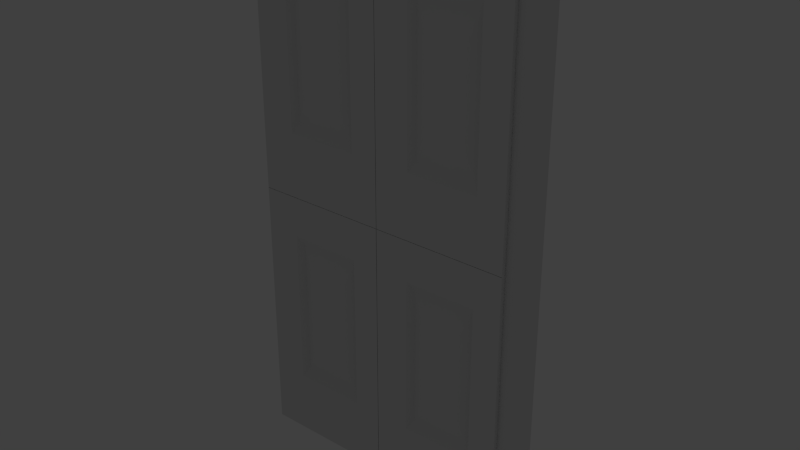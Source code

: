 # Source: door1.blend  (saved by Blender 2.76.0; exported with 4.5.12 LTS)
import bpy
from mathutils import Matrix  # noqa: F401  (used for matrix-valued properties, if any)

bpy.ops.wm.read_factory_settings(use_empty=True)
scene = bpy.context.scene
scene.name = 'Scene'

# ---- collections
col_collection_1 = bpy.data.collections.new('Collection 1'); scene.collection.children.link(col_collection_1)
col_collection_3 = bpy.data.collections.new('Collection 3'); scene.collection.children.link(col_collection_3)
col_collection_3.hide_render = True
col_collection_3.hide_viewport = True

# ---- world
world_world = bpy.data.worlds.new('World'); scene.world = world_world
world_world.color = (0.05088, 0.05088, 0.05088)
world_world.use_sun_shadow = False
world_world.sun_shadow_jitter_overblur = 0.0
world_world.cycles.sampling_method = 'MANUAL'
world_world.cycles.sample_map_resolution = 256

# ---- lights
light_hemi = bpy.data.lights.new('Hemi', 'SUN')
light_hemi.transmission_factor = 0.0
light_hemi.angle = 0.1993
light_hemi.energy = 1.0
light_hemi.shadow_buffer_clip_start = 0.5
light_hemi.shadow_soft_size = 0.1
light_hemi.shadow_cascade_max_distance = 1000.0
light_hemi.cycles.use_multiple_importance_sampling = False
light_spot = bpy.data.lights.new('Spot', 'SPOT')
light_spot.transmission_factor = 0.0
light_spot.energy = 100.0
light_spot.shadow_buffer_clip_start = 0.5
light_spot.shadow_soft_size = 0.1
light_spot.shadow_maximum_resolution = 0.006
light_spot.use_absolute_resolution = True
light_spot.cycles.use_multiple_importance_sampling = False

# ---- meshes
me_cylinder = bpy.data.meshes.new('Cylinder')
me_cylinder.from_pydata([(0.0, 1.0, 0.2808), (0.0, 1.0, 31.0), (0.1951, 0.9808, 0.2808), (0.1951, 0.9808, 31.0), (0.3827, 0.9239, 0.2808), (0.3827, 0.9239, 31.0), (0.5556, 0.8315, 0.2808), (0.5556, 0.8315, 31.0), (0.7071, 0.7071, 0.2808), (0.7071, 0.7071, 31.0), (0.8315, 0.5556, 0.2808), (0.8315, 0.5556, 31.0), (0.9239, 0.3827, 0.2808), (0.9239, 0.3827, 31.0), (0.9808, 0.1951, 0.2808), (0.9808, 0.1951, 31.0), (1.0, 7.55e-08, 0.2808), (1.0, 7.55e-08, 31.0), (0.9808, -0.1951, 0.2808), (0.9808, -0.1951, 31.0), (0.9239, -0.3827, 0.2808), (0.9239, -0.3827, 31.0), (0.8315, -0.5556, 0.2808), (0.8315, -0.5556, 31.0), (0.7071, -0.7071, 0.2808), (0.7071, -0.7071, 31.0), (0.5556, -0.8315, 0.2808), (0.5556, -0.8315, 31.0), (0.3827, -0.9239, 0.2808), (0.3827, -0.9239, 31.0), (0.1951, -0.9808, 0.2808), (0.1951, -0.9808, 31.0), (-3.258e-07, -1.0, 0.2808), (-3.258e-07, -1.0, 31.0), (-0.1951, -0.9808, 0.2808), (-0.1951, -0.9808, 31.0), (-0.3827, -0.9239, 0.2808), (-0.3827, -0.9239, 31.0), (-0.5556, -0.8315, 0.2808), (-0.5556, -0.8315, 31.0), (-0.7071, -0.7071, 0.2808), (-0.7071, -0.7071, 31.0), (-0.8315, -0.5556, 0.2808), (-0.8315, -0.5556, 31.0), (-0.9239, -0.3827, 0.2808), (-0.9239, -0.3827, 31.0), (-0.9808, -0.1951, 0.2808), (-0.9808, -0.1951, 31.0), (-1.0, 9.656e-07, 0.2808), (-1.0, 9.656e-07, 31.0), (-0.9808, 0.1951, 0.2808), (-0.9808, 0.1951, 31.0), (-0.9239, 0.3827, 0.2808), (-0.9239, 0.3827, 31.0), (-0.8315, 0.5556, 0.2808), (-0.8315, 0.5556, 31.0), (-0.7071, 0.7071, 0.2808), (-0.7071, 0.7071, 31.0), (-0.5556, 0.8315, 0.2808), (-0.5556, 0.8315, 31.0), (-0.3827, 0.9239, 0.2808), (-0.3827, 0.9239, 31.0), (-0.1951, 0.9808, 0.2808), (-0.1951, 0.9808, 31.0)], [], [(0, 1, 3, 2), (2, 3, 5, 4), (4, 5, 7, 6), (6, 7, 9, 8), (8, 9, 11, 10), (10, 11, 13, 12), (12, 13, 15, 14), (14, 15, 17, 16), (16, 17, 19, 18), (18, 19, 21, 20), (20, 21, 23, 22), (22, 23, 25, 24), (24, 25, 27, 26), (26, 27, 29, 28), (28, 29, 31, 30), (30, 31, 33, 32), (32, 33, 35, 34), (34, 35, 37, 36), (36, 37, 39, 38), (38, 39, 41, 40), (40, 41, 43, 42), (42, 43, 45, 44), (44, 45, 47, 46), (46, 47, 49, 48), (48, 49, 51, 50), (50, 51, 53, 52), (52, 53, 55, 54), (54, 55, 57, 56), (56, 57, 59, 58), (58, 59, 61, 60), (3, 1, 63, 61, 59, 57, 55, 53, 51, 49, 47, 45, 43, 41, 39, 37, 35, 33, 31, 29, 27, 25, 23, 21, 19, 17, 15, 13, 11, 9, 7, 5), (62, 63, 1, 0), (60, 61, 63, 62), (0, 2, 4, 6, 8, 10, 12, 14, 16, 18, 20, 22, 24, 26, 28, 30, 32, 34, 36, 38, 40, 42, 44, 46, 48, 50, 52, 54, 56, 58, 60, 62)])
me_cylinder.use_remesh_preserve_volume = False
me_cylinder.use_remesh_preserve_attributes = False
me_cylinder.use_mirror_vertex_groups = False
me_cylinder.update()
me_cube_023 = bpy.data.meshes.new('Cube.023')
me_cube_023.from_pydata([(-1.0, -1.0, 2.031), (-1.0, 1.0, 2.031), (-0.7412, 1.0, 2.031), (-0.7412, -1.0, 2.031), (-0.2051, 1.0, 2.031), (-0.2051, -1.0, 2.031), (-1.0, -1.0, 1.873), (-1.0, 1.0, 1.873), (-0.7412, 1.0, 1.873), (-0.7412, -1.0, 1.873), (-0.2051, 1.0, 1.873), (-0.2051, -1.0, 1.873), (-1.0, 1.0, 1.317), (-0.7412, 1.0, 1.25), (-0.7412, -1.0, 1.249), (-0.2051, 1.0, 1.25), (-0.2051, -1.0, 1.249), (-1.0, -1.0, 1.317), (-0.706, -0.7154, 1.832), (-0.2403, -0.7154, 1.832), (-0.706, -0.7154, 1.29), (-0.2403, -0.7154, 1.29), (-0.6535, -0.844, 1.771), (-0.2929, -0.844, 1.771), (-0.6535, -0.844, 1.351), (-0.2929, -0.844, 1.351), (-0.6269, -0.8901, 1.74), (-0.3195, -0.8901, 1.74), (-0.6269, -0.8901, 1.382), (-0.3195, -0.8901, 1.382), (-1.0, -1.0, 0.999), (-1.0, 1.0, 0.999), (-0.7412, 1.0, 0.999), (-0.7412, -1.0, 0.999), (-0.2051, 1.0, 0.999), (-0.2051, -1.0, 0.999), (-0.001241, -1.0, 2.031), (-0.001241, 1.0, 2.031), (-0.001241, -1.0, 1.873), (-0.001241, 1.0, 1.873), (-0.001241, -1.0, 1.248), (-0.001241, 1.0, 1.246), (-0.001241, -1.0, 0.999), (-0.001241, 1.0, 0.999), (-0.7041, 0.6802, 1.829), (-0.2422, 0.6802, 1.829), (-0.7041, 0.6802, 1.293), (-0.2422, 0.6802, 1.293), (-0.6515, 0.8134, 1.768), (-0.2948, 0.8134, 1.768), (-0.6515, 0.8134, 1.354), (-0.2948, 0.8134, 1.354), (-0.6282, 0.8581, 1.741), (-0.3181, 0.8581, 1.741), (-0.6282, 0.8581, 1.381), (-0.3181, 0.8581, 1.381), (-0.6282, 0.8581, 1.741), (-0.3181, 0.8581, 1.741), (-0.6282, 0.8581, 1.381), (-0.3181, 0.8581, 1.381), (-0.003462, -1.0, 2.031), (-0.003462, 1.0, 2.031), (0.2553, 1.0, 2.031), (0.2553, -1.0, 2.031), (0.7914, 1.0, 2.031), (0.7914, -1.0, 2.031), (-0.003462, -1.0, 1.873), (-0.003462, 1.0, 1.873), (0.2553, 1.0, 1.873), (0.2553, -1.0, 1.873), (0.7914, 1.0, 1.873), (0.7914, -1.0, 1.873), (-0.003462, 1.0, 1.317), (0.2553, 1.0, 1.25), (0.2553, -1.0, 1.249), (0.7914, 1.0, 1.25), (0.7914, -1.0, 1.249), (-0.003462, -1.0, 1.317), (0.2905, -0.7154, 1.832), (0.7562, -0.7154, 1.832), (0.2905, -0.7154, 1.29), (0.7562, -0.7154, 1.29), (0.3431, -0.844, 1.771), (0.7037, -0.844, 1.771), (0.3431, -0.844, 1.351), (0.7037, -0.844, 1.351), (0.3697, -0.8901, 1.74), (0.6771, -0.8901, 1.74), (0.3697, -0.8901, 1.382), (0.6771, -0.8901, 1.382), (-0.003462, -1.0, 0.999), (-0.003462, 1.0, 0.999), (0.2553, 1.0, 0.999), (0.2553, -1.0, 0.999), (0.7914, 1.0, 0.999), (0.7914, -1.0, 0.999), (0.9953, -1.0, 2.031), (0.9953, 1.0, 2.031), (0.9953, -1.0, 1.873), (0.9953, 1.0, 1.873), (0.9953, -1.0, 1.248), (0.9953, 1.0, 1.246), (0.9953, -1.0, 0.999), (0.9953, 1.0, 0.999), (0.2924, 0.6802, 1.829), (0.7543, 0.6802, 1.829), (0.2924, 0.6802, 1.293), (0.7543, 0.6802, 1.293), (0.345, 0.8134, 1.768), (0.7017, 0.8134, 1.768), (0.345, 0.8134, 1.354), (0.7017, 0.8134, 1.354), (0.3683, 0.8581, 1.741), (0.6785, 0.8581, 1.741), (0.3683, 0.8581, 1.381), (0.6785, 0.8581, 1.381), (0.3683, 0.8581, 1.741), (0.6785, 0.8581, 1.741), (0.3683, 0.8581, 1.381), (0.6785, 0.8581, 1.381), (-1.0, -1.0, 1.0), (-1.0, 1.0, 1.0), (-0.7412, 1.0, 1.0), (-0.7412, -1.0, 1.0), (-0.2051, 1.0, 1.0), (-0.2051, -1.0, 1.0), (-1.0, -1.0, 0.8413), (-1.0, 1.0, 0.8413), (-0.7412, 1.0, 0.8413), (-0.7412, -1.0, 0.8413), (-0.2051, 1.0, 0.8413), (-0.2051, -1.0, 0.8413), (-1.0, 1.0, 0.2857), (-0.7412, 1.0, 0.219), (-0.7412, -1.0, 0.2182), (-0.2051, 1.0, 0.219), (-0.2051, -1.0, 0.2182), (-1.0, -1.0, 0.2857), (-0.706, -0.7154, 0.8004), (-0.2403, -0.7154, 0.8004), (-0.706, -0.7154, 0.2591), (-0.2403, -0.7154, 0.2591), (-0.6535, -0.844, 0.7393), (-0.2929, -0.844, 0.7393), (-0.6535, -0.844, 0.3202), (-0.2929, -0.844, 0.3202), (-0.6269, -0.8901, 0.7084), (-0.3195, -0.8901, 0.7084), (-0.6269, -0.8901, 0.3511), (-0.3195, -0.8901, 0.3511), (-1.0, -1.0, -0.03223), (-1.0, 1.0, -0.03223), (-0.7412, 1.0, -0.03223), (-0.7412, -1.0, -0.03223), (-0.2051, 1.0, -0.03223), (-0.2051, -1.0, -0.03223), (-0.001241, -1.0, 1.0), (-0.001241, 1.0, 1.0), (-0.001241, -1.0, 0.8413), (-0.001241, 1.0, 0.8413), (-0.001241, -1.0, 0.2164), (-0.001241, 1.0, 0.2145), (-0.001241, -1.0, -0.03223), (-0.001241, 1.0, -0.03223), (-0.7041, 0.6802, 0.7982), (-0.2422, 0.6802, 0.7982), (-0.7041, 0.6802, 0.262), (-0.2422, 0.6802, 0.262), (-0.6515, 0.8134, 0.7372), (-0.2948, 0.8134, 0.7372), (-0.6515, 0.8134, 0.3231), (-0.2948, 0.8134, 0.3231), (-0.6282, 0.8581, 0.7102), (-0.3181, 0.8581, 0.7102), (-0.6282, 0.8581, 0.3501), (-0.3181, 0.8581, 0.3501), (-0.6282, 0.8581, 0.7102), (-0.3181, 0.8581, 0.7102), (-0.6282, 0.8581, 0.3501), (-0.3181, 0.8581, 0.3501), (-0.003567, -1.0, 1.0), (-0.003567, 1.0, 1.0), (0.2552, 1.0, 1.0), (0.2552, -1.0, 1.0), (0.7913, 1.0, 1.0), (0.7913, -1.0, 1.0), (-0.003567, -1.0, 0.8413), (-0.003567, 1.0, 0.8413), (0.2552, 1.0, 0.8413), (0.2552, -1.0, 0.8413), (0.7913, 1.0, 0.8413), (0.7913, -1.0, 0.8413), (-0.003567, 1.0, 0.2857), (0.2552, 1.0, 0.219), (0.2552, -1.0, 0.2182), (0.7913, 1.0, 0.219), (0.7913, -1.0, 0.2182), (-0.003567, -1.0, 0.2857), (0.2904, -0.7154, 0.8004), (0.7561, -0.7154, 0.8004), (0.2904, -0.7154, 0.2591), (0.7561, -0.7154, 0.2591), (0.343, -0.844, 0.7393), (0.7036, -0.844, 0.7393), (0.343, -0.844, 0.3202), (0.7036, -0.844, 0.3202), (0.3696, -0.8901, 0.7084), (0.677, -0.8901, 0.7084), (0.3696, -0.8901, 0.3511), (0.677, -0.8901, 0.3511), (-0.003567, -1.0, -0.03223), (-0.003567, 1.0, -0.03223), (0.2552, 1.0, -0.03223), (0.2552, -1.0, -0.03223), (0.7913, 1.0, -0.03223), (0.7913, -1.0, -0.03223), (0.9952, -1.0, 1.0), (0.9952, 1.0, 1.0), (0.9952, -1.0, 0.8413), (0.9952, 1.0, 0.8413), (0.9952, -1.0, 0.2164), (0.9952, 1.0, 0.2145), (0.9952, -1.0, -0.03223), (0.9952, 1.0, -0.03223), (0.2923, 0.6802, 0.7982), (0.7542, 0.6802, 0.7982), (0.2923, 0.6802, 0.262), (0.7542, 0.6802, 0.262), (0.3449, 0.8134, 0.7372), (0.7016, 0.8134, 0.7372), (0.3449, 0.8134, 0.3231), (0.7016, 0.8134, 0.3231), (0.3682, 0.8581, 0.7102), (0.6784, 0.8581, 0.7102), (0.3682, 0.8581, 0.3501), (0.6784, 0.8581, 0.3501), (0.3682, 0.8581, 0.7102), (0.6784, 0.8581, 0.7102), (0.3682, 0.8581, 0.3501), (0.6784, 0.8581, 0.3501)], [], [(3, 2, 1, 0), (5, 4, 2, 3), (36, 37, 4, 5), (0, 1, 7, 6), (3, 0, 6, 9), (1, 2, 8, 7), (5, 3, 9, 11), (2, 4, 10, 8), (36, 5, 11, 38), (6, 7, 12, 17), (9, 6, 17, 14), (7, 8, 13, 12), (16, 11, 19, 21), (38, 11, 16, 40), (14, 16, 21, 20), (9, 14, 20, 18), (11, 9, 18, 19), (20, 21, 25, 24), (21, 19, 23, 25), (18, 20, 24, 22), (19, 18, 22, 23), (23, 22, 26, 27), (24, 25, 29, 28), (25, 23, 27, 29), (22, 24, 28, 26), (27, 26, 28, 29), (17, 12, 31, 30), (14, 17, 30, 33), (12, 13, 32, 31), (16, 14, 33, 35), (13, 15, 34, 32), (40, 16, 35, 42), (4, 37, 39, 10), (10, 39, 41, 15), (37, 36, 38, 40, 42, 43, 41, 39), (15, 41, 43, 34), (31, 32, 34, 43, 42, 35, 33, 30), (13, 8, 44, 46), (15, 13, 46, 47), (10, 15, 47, 45), (8, 10, 45, 44), (47, 46, 50, 51), (45, 47, 51, 49), (46, 44, 48, 50), (44, 45, 49, 48), (48, 49, 53, 52), (51, 50, 54, 55), (49, 51, 55, 53), (50, 48, 52, 54), (53, 55, 59, 57), (54, 52, 56, 58), (52, 53, 57, 56), (55, 54, 58, 59), (56, 57, 59, 58), (63, 62, 61, 60), (65, 64, 62, 63), (96, 97, 64, 65), (60, 61, 67, 66), (63, 60, 66, 69), (61, 62, 68, 67), (65, 63, 69, 71), (62, 64, 70, 68), (96, 65, 71, 98), (66, 67, 72, 77), (69, 66, 77, 74), (67, 68, 73, 72), (76, 71, 79, 81), (98, 71, 76, 100), (74, 76, 81, 80), (69, 74, 80, 78), (71, 69, 78, 79), (80, 81, 85, 84), (81, 79, 83, 85), (78, 80, 84, 82), (79, 78, 82, 83), (83, 82, 86, 87), (84, 85, 89, 88), (85, 83, 87, 89), (82, 84, 88, 86), (87, 86, 88, 89), (77, 72, 91, 90), (74, 77, 90, 93), (72, 73, 92, 91), (76, 74, 93, 95), (73, 75, 94, 92), (100, 76, 95, 102), (64, 97, 99, 70), (70, 99, 101, 75), (97, 96, 98, 100, 102, 103, 101, 99), (75, 101, 103, 94), (91, 92, 94, 103, 102, 95, 93, 90), (73, 68, 104, 106), (75, 73, 106, 107), (70, 75, 107, 105), (68, 70, 105, 104), (107, 106, 110, 111), (105, 107, 111, 109), (106, 104, 108, 110), (104, 105, 109, 108), (108, 109, 113, 112), (111, 110, 114, 115), (109, 111, 115, 113), (110, 108, 112, 114), (113, 115, 119, 117), (114, 112, 116, 118), (112, 113, 117, 116), (115, 114, 118, 119), (116, 117, 119, 118), (123, 122, 121, 120), (125, 124, 122, 123), (156, 157, 124, 125), (120, 121, 127, 126), (123, 120, 126, 129), (121, 122, 128, 127), (125, 123, 129, 131), (122, 124, 130, 128), (156, 125, 131, 158), (126, 127, 132, 137), (129, 126, 137, 134), (127, 128, 133, 132), (136, 131, 139, 141), (158, 131, 136, 160), (134, 136, 141, 140), (129, 134, 140, 138), (131, 129, 138, 139), (140, 141, 145, 144), (141, 139, 143, 145), (138, 140, 144, 142), (139, 138, 142, 143), (143, 142, 146, 147), (144, 145, 149, 148), (145, 143, 147, 149), (142, 144, 148, 146), (147, 146, 148, 149), (137, 132, 151, 150), (134, 137, 150, 153), (132, 133, 152, 151), (136, 134, 153, 155), (133, 135, 154, 152), (160, 136, 155, 162), (124, 157, 159, 130), (130, 159, 161, 135), (157, 156, 158, 160, 162, 163, 161, 159), (135, 161, 163, 154), (151, 152, 154, 163, 162, 155, 153, 150), (133, 128, 164, 166), (135, 133, 166, 167), (130, 135, 167, 165), (128, 130, 165, 164), (167, 166, 170, 171), (165, 167, 171, 169), (166, 164, 168, 170), (164, 165, 169, 168), (168, 169, 173, 172), (171, 170, 174, 175), (169, 171, 175, 173), (170, 168, 172, 174), (173, 175, 179, 177), (174, 172, 176, 178), (172, 173, 177, 176), (175, 174, 178, 179), (176, 177, 179, 178), (183, 182, 181, 180), (185, 184, 182, 183), (216, 217, 184, 185), (180, 181, 187, 186), (183, 180, 186, 189), (181, 182, 188, 187), (185, 183, 189, 191), (182, 184, 190, 188), (216, 185, 191, 218), (186, 187, 192, 197), (189, 186, 197, 194), (187, 188, 193, 192), (196, 191, 199, 201), (218, 191, 196, 220), (194, 196, 201, 200), (189, 194, 200, 198), (191, 189, 198, 199), (200, 201, 205, 204), (201, 199, 203, 205), (198, 200, 204, 202), (199, 198, 202, 203), (203, 202, 206, 207), (204, 205, 209, 208), (205, 203, 207, 209), (202, 204, 208, 206), (207, 206, 208, 209), (197, 192, 211, 210), (194, 197, 210, 213), (192, 193, 212, 211), (196, 194, 213, 215), (193, 195, 214, 212), (220, 196, 215, 222), (184, 217, 219, 190), (190, 219, 221, 195), (217, 216, 218, 220, 222, 223, 221, 219), (195, 221, 223, 214), (211, 212, 214, 223, 222, 215, 213, 210), (193, 188, 224, 226), (195, 193, 226, 227), (190, 195, 227, 225), (188, 190, 225, 224), (227, 226, 230, 231), (225, 227, 231, 229), (226, 224, 228, 230), (224, 225, 229, 228), (228, 229, 233, 232), (231, 230, 234, 235), (229, 231, 235, 233), (230, 228, 232, 234), (233, 235, 239, 237), (234, 232, 236, 238), (232, 233, 237, 236), (235, 234, 238, 239), (236, 237, 239, 238)])
me_cube_023.use_remesh_preserve_volume = False
me_cube_023.use_remesh_preserve_attributes = False
me_cube_023.use_mirror_vertex_groups = False
me_cube_023.update()

# ---- objects
ob_cylinder = bpy.data.objects.new('Cylinder', me_cylinder)
ob_cube_024 = bpy.data.objects.new('Cube.024', me_cube_023)
ob_hemi = bpy.data.objects.new('Hemi', light_hemi)
ob_spot = bpy.data.objects.new('Spot', light_spot)

# ---- transforms, parenting, visibility, modifiers, constraints
ob_cylinder.location = (0.8823, 0.0, 0.06801)
ob_cylinder.scale = (0.1, 0.1, 0.1)
ob_cylinder.lineart.crease_threshold = 0.0
ob_cube_024.parent = ob_cylinder
ob_cube_024.matrix_parent_inverse = Matrix(((10.0, 0.0, 0.0, -8.823), (0.0, 10.0, 0.0, -0.0), (0.0, 0.0, 10.0, -0.6801), (0.0, 0.0, 0.0, 1.0)))
ob_cube_024.location = (0.0, 0.0, 0.0)
ob_cube_024.scale = (0.846, 0.1209, 1.606)
ob_cube_024.lineart.crease_threshold = 0.0
ob_hemi.location = (-0.305, -6.045, 5.136)
ob_hemi.rotation_euler = (0.6588, -0.0, 0.0)
ob_hemi.lineart.crease_threshold = 0.0
ob_spot.location = (0.0005087, 2.392, 6.029)
ob_spot.rotation_euler = (-0.9238, -0.0, 0.0)
ob_spot.scale = (0.3388, 0.3388, 0.3498)
ob_spot.lineart.crease_threshold = 0.0

# ---- collection membership
col_collection_1.objects.link(ob_cylinder)
col_collection_1.objects.link(ob_cube_024)
col_collection_3.objects.link(ob_hemi)
col_collection_3.objects.link(ob_spot)

# ---- scene / render settings (as saved in the file)
scene.frame_start = 0; scene.frame_end = 20; scene.frame_set(0)
scene.render.engine = 'CYCLES'
scene.render.image_settings.file_format = 'FFMPEG'
scene.render.image_settings.color_mode = 'RGB'
scene.render.resolution_percentage = 50
scene.render.dither_intensity = 0.0
scene.cycles.use_denoising = False
scene.cycles.samples = 10
scene.cycles.sampling_pattern = 'TABULATED_SOBOL'
scene.cycles.light_sampling_threshold = 0.0
scene.cycles.use_adaptive_sampling = False
scene.cycles.use_light_tree = False
scene.cycles.blur_glossy = 0.0
scene.cycles.volume_bounces = 1
scene.cycles.pixel_filter_type = 'GAUSSIAN'
scene.cycles.sample_clamp_indirect = 0.0
scene.view_settings.view_transform = 'Standard'
bpy.context.view_layer.update()

# ---- added for rendering (the .blend has no active camera): camera
cam_auto = bpy.data.cameras.new('AutoCamera')
cam_auto.lens = 50.0
cam_auto.sensor_width = 36.0
cam_auto.clip_end = 1000.0
ob_auto_camera = bpy.data.objects.new('AutoCamera', cam_auto)
scene.collection.objects.link(ob_auto_camera)
ob_auto_camera.location = (3.57759, -4.21134, 4.41307)
ob_auto_camera.rotation_euler = (1.09748, -7.21219e-08, 0.694738)
scene.camera = ob_auto_camera
bpy.context.view_layer.update()
